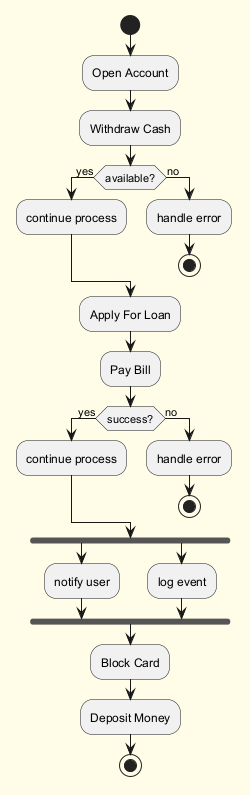

The diagram above was rendered by PlantUML. Its source (embedded in the PNG):
@startuml
skinparam backgroundColor #FFFDE7
skinparam classBackgroundColor #FFF9C4
skinparam classBorderColor #F57F17
start
:Open Account;
:Withdraw Cash;
if (available?) then (yes)
:continue process;
else (no)
:handle error;
stop
endif
:Apply For Loan;
:Pay Bill;
if (success?) then (yes)
:continue process;
else (no)
:handle error;
stop
endif
fork
:notify user;
fork again
:log event;
end fork
:Block Card;
:Deposit Money;
stop
@enduml